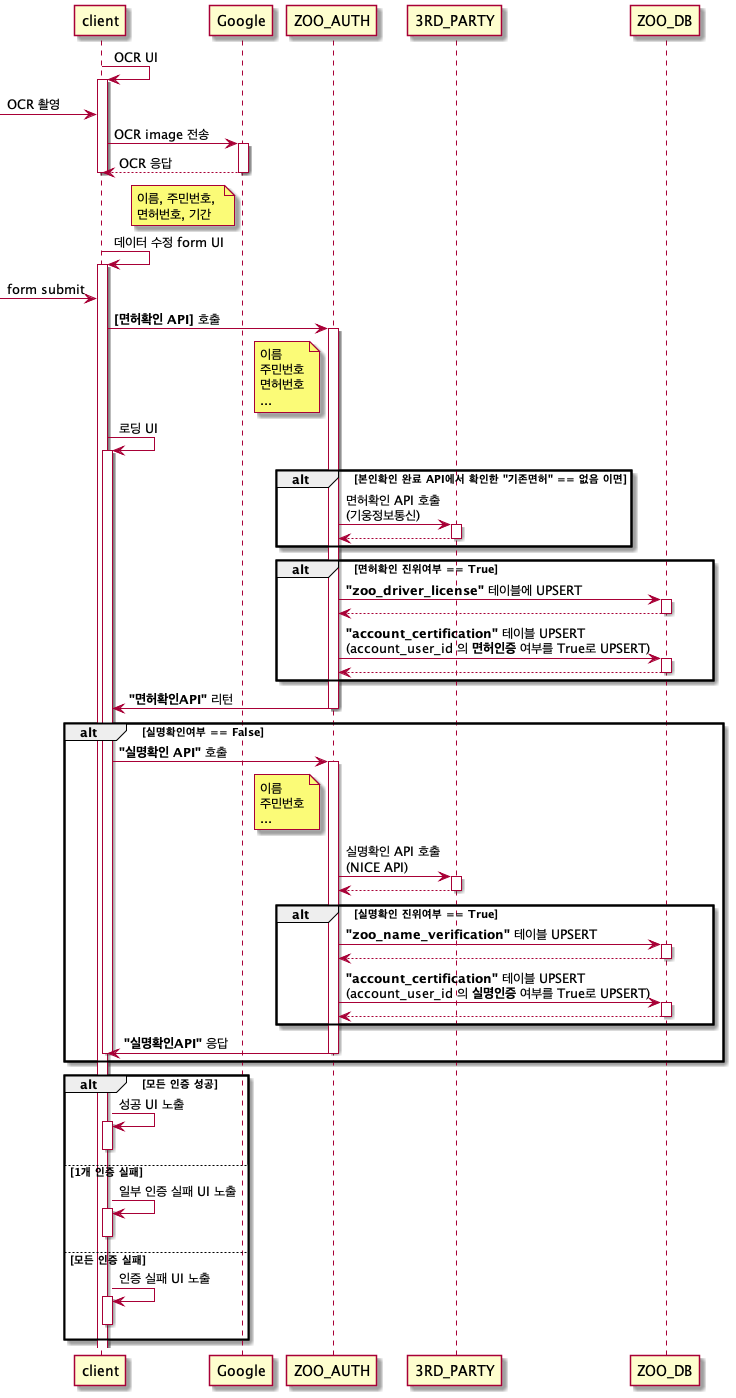

The diagram above was rendered by PlantUML. Its source (embedded in the PNG):
@startuml
client -> client++ : OCR UI
[-> client : OCR 촬영
client -> Google++ : OCR image 전송
return OCR 응답
note left of Google
    이름, 주민번호, 
    면허번호, 기간
end note
deactivate
client -> client++ : 데이터 수정 form UI
[-> client : form submit

client -> ZOO_AUTH++ : **[면허확인 API]** 호출
note left of ZOO_AUTH
    이름
    주민번호
    면허번호
    ...
end note
client -> client++ : 로딩 UI

alt 본인확인 완료 API에서 확인한 "기존면허" == 없음 이면
    ZOO_AUTH -> 3RD_PARTY++ : 면허확인 API 호출\n(기웅정보통신)
    return
end

alt 면허확인 진위여부 == True
    ZOO_AUTH -> ZOO_DB++ : **"zoo_driver_license"** 테이블에 UPSERT
    return

    ZOO_AUTH -> ZOO_DB++ : **"account_certification"** 테이블 UPSERT\n(account_user_id 의 **면허인증** 여부를 True로 UPSERT)
    return
end


ZOO_AUTH -> client : **"면허확인API"** 리턴
deactivate ZOO_AUTH


alt 실명확인여부 == False 
    client -> ZOO_AUTH++ : **"실명확인 API"** 호출
    note left of ZOO_AUTH
        이름
        주민번호
        ...
    end note
    ZOO_AUTH -> 3RD_PARTY++ : 실명확인 API 호출\n(NICE API)
    return

    alt 실명확인 진위여부 == True
        ZOO_AUTH -> ZOO_DB++ : **"zoo_name_verification"** 테이블 UPSERT
        return

        ZOO_AUTH -> ZOO_DB++ : **"account_certification"** 테이블 UPSERT\n(account_user_id 의 **실명인증** 여부를 True로 UPSERT)
        return
    end

    ZOO_AUTH -> client : **"실명확인API"** 응답
    deactivate
    deactivate client
end

alt 모든 인증 성공
    client -> client++ : 성공 UI 노출
    deactivate
else 1개 인증 실패
    client -> client++ : 일부 인증 실패 UI 노출
    deactivate
else 모든 인증 실패
    client -> client++ : 인증 실패 UI 노출
    deactivate
end


@enduml